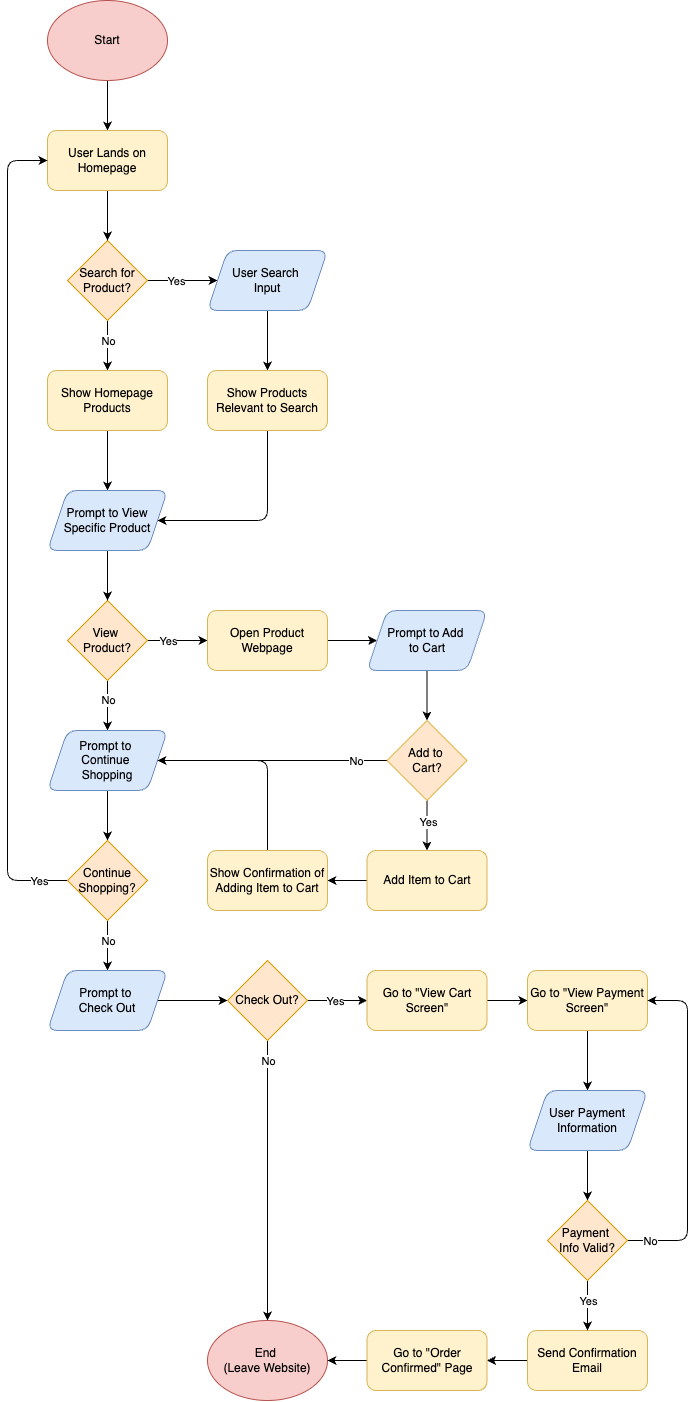

The diagram above was exported from draw.io. Its source (the exported page's mxGraphModel, read from the mxfile embedded in the PNG):
<mxGraphModel dx="1031" dy="1402" grid="1" gridSize="10" guides="1" tooltips="1" connect="1" arrows="1" fold="1" page="1" pageScale="1" pageWidth="850" pageHeight="1500" math="0" shadow="0">
  <root>
    <mxCell id="0" />
    <mxCell id="1" parent="0" />
    <mxCell id="8" style="edgeStyle=none;html=1;exitX=0.5;exitY=1;exitDx=0;exitDy=0;entryX=0.5;entryY=0;entryDx=0;entryDy=0;" edge="1" parent="1" source="2" target="7">
      <mxGeometry relative="1" as="geometry" />
    </mxCell>
    <mxCell id="2" value="Start" style="ellipse;whiteSpace=wrap;html=1;fillColor=#f8cecc;strokeColor=#b85450;" vertex="1" parent="1">
      <mxGeometry x="160" y="40" width="120" height="80" as="geometry" />
    </mxCell>
    <mxCell id="6" style="edgeStyle=none;html=1;exitX=1;exitY=0.5;exitDx=0;exitDy=0;entryX=0;entryY=0.5;entryDx=0;entryDy=0;" edge="1" parent="1" source="3" target="5">
      <mxGeometry relative="1" as="geometry" />
    </mxCell>
    <mxCell id="13" value="Yes" style="edgeLabel;html=1;align=center;verticalAlign=middle;resizable=0;points=[];" vertex="1" connectable="0" parent="6">
      <mxGeometry x="-0.019" y="-3" relative="1" as="geometry">
        <mxPoint x="-5" y="-3" as="offset" />
      </mxGeometry>
    </mxCell>
    <mxCell id="11" style="edgeStyle=none;html=1;exitX=0.5;exitY=1;exitDx=0;exitDy=0;entryX=0.5;entryY=0;entryDx=0;entryDy=0;" edge="1" parent="1" source="3" target="10">
      <mxGeometry relative="1" as="geometry" />
    </mxCell>
    <mxCell id="12" value="No" style="edgeLabel;html=1;align=center;verticalAlign=middle;resizable=0;points=[];" vertex="1" connectable="0" parent="11">
      <mxGeometry x="-0.4533" y="2" relative="1" as="geometry">
        <mxPoint x="-2" y="7" as="offset" />
      </mxGeometry>
    </mxCell>
    <mxCell id="3" value="Search for Product?" style="rhombus;whiteSpace=wrap;html=1;fillColor=#ffe6cc;strokeColor=#d79b00;" vertex="1" parent="1">
      <mxGeometry x="180" y="280" width="80" height="80" as="geometry" />
    </mxCell>
    <mxCell id="15" style="edgeStyle=none;html=1;exitX=0.5;exitY=1;exitDx=0;exitDy=0;entryX=0.5;entryY=0;entryDx=0;entryDy=0;" edge="1" parent="1" source="5" target="14">
      <mxGeometry relative="1" as="geometry" />
    </mxCell>
    <mxCell id="5" value="User Search&amp;nbsp;&lt;div&gt;Input&lt;/div&gt;" style="shape=parallelogram;perimeter=parallelogramPerimeter;whiteSpace=wrap;html=1;fixedSize=1;fillColor=#dae8fc;strokeColor=#6c8ebf;perimeterSpacing=0;rounded=1;" vertex="1" parent="1">
      <mxGeometry x="320" y="290" width="120" height="60" as="geometry" />
    </mxCell>
    <mxCell id="9" style="edgeStyle=none;html=1;exitX=0.5;exitY=1;exitDx=0;exitDy=0;entryX=0.5;entryY=0;entryDx=0;entryDy=0;" edge="1" parent="1" source="7" target="3">
      <mxGeometry relative="1" as="geometry" />
    </mxCell>
    <mxCell id="7" value="User Lands on Homepage" style="rounded=1;whiteSpace=wrap;html=1;fillColor=#fff2cc;strokeColor=#d6b656;" vertex="1" parent="1">
      <mxGeometry x="160" y="170" width="120" height="60" as="geometry" />
    </mxCell>
    <mxCell id="22" style="edgeStyle=none;html=1;exitX=0.5;exitY=1;exitDx=0;exitDy=0;entryX=0.5;entryY=0;entryDx=0;entryDy=0;" edge="1" parent="1" source="10">
      <mxGeometry relative="1" as="geometry">
        <mxPoint x="220" y="530" as="targetPoint" />
      </mxGeometry>
    </mxCell>
    <mxCell id="10" value="Show Homepage Products" style="rounded=1;whiteSpace=wrap;html=1;fillColor=#fff2cc;strokeColor=#d6b656;" vertex="1" parent="1">
      <mxGeometry x="160" y="410" width="120" height="60" as="geometry" />
    </mxCell>
    <mxCell id="21" style="edgeStyle=none;html=1;exitX=0.5;exitY=1;exitDx=0;exitDy=0;entryX=1;entryY=0.5;entryDx=0;entryDy=0;" edge="1" parent="1" source="14">
      <mxGeometry relative="1" as="geometry">
        <mxPoint x="370" y="470" as="sourcePoint" />
        <mxPoint x="270" y="560" as="targetPoint" />
        <Array as="points">
          <mxPoint x="380" y="560" />
        </Array>
      </mxGeometry>
    </mxCell>
    <mxCell id="14" value="Show Products Relevant to Search" style="rounded=1;whiteSpace=wrap;html=1;fillColor=#fff2cc;strokeColor=#d6b656;" vertex="1" parent="1">
      <mxGeometry x="320" y="410" width="120" height="60" as="geometry" />
    </mxCell>
    <mxCell id="32" style="edgeStyle=none;html=1;exitX=1;exitY=0.5;exitDx=0;exitDy=0;entryX=0;entryY=0.5;entryDx=0;entryDy=0;" edge="1" parent="1" source="23" target="30">
      <mxGeometry relative="1" as="geometry" />
    </mxCell>
    <mxCell id="59" value="Yes" style="edgeLabel;html=1;align=center;verticalAlign=middle;resizable=0;points=[];" vertex="1" connectable="0" parent="32">
      <mxGeometry x="-0.3897" y="2" relative="1" as="geometry">
        <mxPoint x="2" y="2" as="offset" />
      </mxGeometry>
    </mxCell>
    <mxCell id="33" style="edgeStyle=none;html=1;exitX=0.5;exitY=1;exitDx=0;exitDy=0;entryX=0.5;entryY=0;entryDx=0;entryDy=0;" edge="1" parent="1" source="23" target="31">
      <mxGeometry relative="1" as="geometry" />
    </mxCell>
    <mxCell id="60" value="No" style="edgeLabel;html=1;align=center;verticalAlign=middle;resizable=0;points=[];" vertex="1" connectable="0" parent="33">
      <mxGeometry x="-0.4554" relative="1" as="geometry">
        <mxPoint y="6" as="offset" />
      </mxGeometry>
    </mxCell>
    <mxCell id="23" value="View&amp;nbsp;&lt;div&gt;Product?&lt;/div&gt;" style="rhombus;whiteSpace=wrap;html=1;fillColor=#ffe6cc;strokeColor=#d79b00;" vertex="1" parent="1">
      <mxGeometry x="180" y="640" width="80" height="80" as="geometry" />
    </mxCell>
    <mxCell id="25" style="edgeStyle=none;html=1;exitX=0.5;exitY=1;exitDx=0;exitDy=0;entryX=0.5;entryY=0;entryDx=0;entryDy=0;" edge="1" parent="1" source="24" target="23">
      <mxGeometry relative="1" as="geometry" />
    </mxCell>
    <mxCell id="24" value="Prompt to View Specific Product" style="shape=parallelogram;perimeter=parallelogramPerimeter;whiteSpace=wrap;html=1;fixedSize=1;fillColor=#dae8fc;strokeColor=#6c8ebf;perimeterSpacing=0;rounded=1;" vertex="1" parent="1">
      <mxGeometry x="160" y="530" width="120" height="60" as="geometry" />
    </mxCell>
    <mxCell id="39" style="edgeStyle=none;html=1;exitX=0.5;exitY=1;exitDx=0;exitDy=0;entryX=0.5;entryY=0;entryDx=0;entryDy=0;" edge="1" parent="1" source="26" target="27">
      <mxGeometry relative="1" as="geometry" />
    </mxCell>
    <mxCell id="26" value="Prompt to Add&amp;nbsp;&lt;div&gt;to Cart&lt;/div&gt;" style="shape=parallelogram;perimeter=parallelogramPerimeter;whiteSpace=wrap;html=1;fixedSize=1;fillColor=#dae8fc;strokeColor=#6c8ebf;perimeterSpacing=0;rounded=1;" vertex="1" parent="1">
      <mxGeometry x="479.54" y="650" width="120" height="60" as="geometry" />
    </mxCell>
    <mxCell id="36" style="edgeStyle=none;html=1;exitX=0;exitY=0.5;exitDx=0;exitDy=0;entryX=1;entryY=0.5;entryDx=0;entryDy=0;" edge="1" parent="1" source="27" target="31">
      <mxGeometry relative="1" as="geometry" />
    </mxCell>
    <mxCell id="58" value="No" style="edgeLabel;html=1;align=center;verticalAlign=middle;resizable=0;points=[];" vertex="1" connectable="0" parent="36">
      <mxGeometry x="-0.543" y="-3" relative="1" as="geometry">
        <mxPoint x="22" y="3" as="offset" />
      </mxGeometry>
    </mxCell>
    <mxCell id="40" style="edgeStyle=none;html=1;exitX=0.5;exitY=1;exitDx=0;exitDy=0;entryX=0.5;entryY=0;entryDx=0;entryDy=0;" edge="1" parent="1" source="27" target="35">
      <mxGeometry relative="1" as="geometry" />
    </mxCell>
    <mxCell id="57" value="Yes" style="edgeLabel;html=1;align=center;verticalAlign=middle;resizable=0;points=[];" vertex="1" connectable="0" parent="40">
      <mxGeometry x="-0.3323" y="1" relative="1" as="geometry">
        <mxPoint x="-1" y="3" as="offset" />
      </mxGeometry>
    </mxCell>
    <mxCell id="27" value="Add to&amp;nbsp;&lt;div&gt;Cart?&lt;/div&gt;" style="rhombus;whiteSpace=wrap;html=1;fillColor=#ffe6cc;strokeColor=#d79b00;" vertex="1" parent="1">
      <mxGeometry x="499.54" y="760" width="80" height="80" as="geometry" />
    </mxCell>
    <mxCell id="38" style="edgeStyle=none;html=1;exitX=1;exitY=0.5;exitDx=0;exitDy=0;entryX=0;entryY=0.5;entryDx=0;entryDy=0;" edge="1" parent="1" source="30" target="26">
      <mxGeometry relative="1" as="geometry" />
    </mxCell>
    <mxCell id="30" value="Open Product Webpage" style="rounded=1;whiteSpace=wrap;html=1;fillColor=#fff2cc;strokeColor=#d6b656;" vertex="1" parent="1">
      <mxGeometry x="320" y="650" width="120" height="60" as="geometry" />
    </mxCell>
    <mxCell id="50" style="edgeStyle=none;html=1;exitX=0.5;exitY=1;exitDx=0;exitDy=0;entryX=0.5;entryY=0;entryDx=0;entryDy=0;" edge="1" parent="1" source="31" target="47">
      <mxGeometry relative="1" as="geometry" />
    </mxCell>
    <mxCell id="31" value="Prompt to&amp;nbsp;&lt;div&gt;Continue&amp;nbsp;&lt;/div&gt;&lt;div&gt;Shopping&lt;/div&gt;" style="shape=parallelogram;perimeter=parallelogramPerimeter;whiteSpace=wrap;html=1;fixedSize=1;fillColor=#dae8fc;strokeColor=#6c8ebf;perimeterSpacing=0;rounded=1;" vertex="1" parent="1">
      <mxGeometry x="160" y="770" width="120" height="60" as="geometry" />
    </mxCell>
    <mxCell id="68" style="edgeStyle=none;html=1;exitX=0;exitY=0.5;exitDx=0;exitDy=0;entryX=1;entryY=0.5;entryDx=0;entryDy=0;" edge="1" parent="1" source="35" target="67">
      <mxGeometry relative="1" as="geometry" />
    </mxCell>
    <mxCell id="35" value="Add Item to Cart" style="rounded=1;whiteSpace=wrap;html=1;fillColor=#fff2cc;strokeColor=#d6b656;" vertex="1" parent="1">
      <mxGeometry x="479.54" y="890" width="120" height="60" as="geometry" />
    </mxCell>
    <mxCell id="45" style="edgeStyle=none;html=1;exitX=0;exitY=0.5;exitDx=0;exitDy=0;entryX=0;entryY=0.5;entryDx=0;entryDy=0;" edge="1" parent="1" source="47" target="7">
      <mxGeometry relative="1" as="geometry">
        <mxPoint x="170" y="800" as="sourcePoint" />
        <mxPoint x="160" y="200" as="targetPoint" />
        <Array as="points">
          <mxPoint x="120" y="920" />
          <mxPoint x="120" y="200" />
        </Array>
      </mxGeometry>
    </mxCell>
    <mxCell id="48" value="Yes" style="edgeLabel;html=1;align=center;verticalAlign=middle;resizable=0;points=[];" vertex="1" connectable="0" parent="45">
      <mxGeometry x="-0.9317" y="-5" relative="1" as="geometry">
        <mxPoint y="5" as="offset" />
      </mxGeometry>
    </mxCell>
    <mxCell id="54" style="edgeStyle=none;html=1;exitX=0.5;exitY=1;exitDx=0;exitDy=0;entryX=0.5;entryY=0;entryDx=0;entryDy=0;" edge="1" parent="1" source="47" target="52">
      <mxGeometry relative="1" as="geometry" />
    </mxCell>
    <mxCell id="56" value="No" style="edgeLabel;html=1;align=center;verticalAlign=middle;resizable=0;points=[];" vertex="1" connectable="0" parent="54">
      <mxGeometry x="-0.5785" y="-5" relative="1" as="geometry">
        <mxPoint x="5" y="9" as="offset" />
      </mxGeometry>
    </mxCell>
    <mxCell id="47" value="Continue Shopping?" style="rhombus;whiteSpace=wrap;html=1;fillColor=#ffe6cc;strokeColor=#d79b00;" vertex="1" parent="1">
      <mxGeometry x="180" y="880" width="80" height="80" as="geometry" />
    </mxCell>
    <mxCell id="55" style="edgeStyle=none;html=1;exitX=1;exitY=0.5;exitDx=0;exitDy=0;entryX=0;entryY=0.5;entryDx=0;entryDy=0;" edge="1" parent="1" source="52" target="53">
      <mxGeometry relative="1" as="geometry" />
    </mxCell>
    <mxCell id="52" value="Prompt to&amp;nbsp;&lt;div&gt;Check Out&lt;/div&gt;" style="shape=parallelogram;perimeter=parallelogramPerimeter;whiteSpace=wrap;html=1;fixedSize=1;fillColor=#dae8fc;strokeColor=#6c8ebf;perimeterSpacing=0;rounded=1;" vertex="1" parent="1">
      <mxGeometry x="160" y="1010" width="120" height="60" as="geometry" />
    </mxCell>
    <mxCell id="64" style="edgeStyle=none;html=1;exitX=0.5;exitY=1;exitDx=0;exitDy=0;entryX=0.5;entryY=0;entryDx=0;entryDy=0;" edge="1" parent="1" source="53" target="61">
      <mxGeometry relative="1" as="geometry" />
    </mxCell>
    <mxCell id="65" value="No" style="edgeLabel;html=1;align=center;verticalAlign=middle;resizable=0;points=[];" vertex="1" connectable="0" parent="64">
      <mxGeometry x="0.0654" relative="1" as="geometry">
        <mxPoint y="-129" as="offset" />
      </mxGeometry>
    </mxCell>
    <mxCell id="74" style="edgeStyle=none;html=1;exitX=1;exitY=0.5;exitDx=0;exitDy=0;entryX=0;entryY=0.5;entryDx=0;entryDy=0;" edge="1" parent="1" source="53" target="66">
      <mxGeometry relative="1" as="geometry" />
    </mxCell>
    <mxCell id="75" value="Yes" style="edgeLabel;html=1;align=center;verticalAlign=middle;resizable=0;points=[];" vertex="1" connectable="0" parent="74">
      <mxGeometry x="-0.075" y="-1" relative="1" as="geometry">
        <mxPoint y="-1" as="offset" />
      </mxGeometry>
    </mxCell>
    <mxCell id="53" value="Check Out?" style="rhombus;whiteSpace=wrap;html=1;fillColor=#ffe6cc;strokeColor=#d79b00;" vertex="1" parent="1">
      <mxGeometry x="340" y="1000" width="80" height="80" as="geometry" />
    </mxCell>
    <mxCell id="61" value="End&amp;nbsp;&lt;div&gt;(Leave Website)&lt;/div&gt;" style="ellipse;whiteSpace=wrap;html=1;fillColor=#f8cecc;strokeColor=#b85450;" vertex="1" parent="1">
      <mxGeometry x="320" y="1360" width="120" height="80" as="geometry" />
    </mxCell>
    <mxCell id="77" style="edgeStyle=none;html=1;exitX=1;exitY=0.5;exitDx=0;exitDy=0;entryX=0;entryY=0.5;entryDx=0;entryDy=0;" edge="1" parent="1" source="66" target="76">
      <mxGeometry relative="1" as="geometry" />
    </mxCell>
    <mxCell id="66" value="Go to &quot;View Cart Screen&quot;" style="rounded=1;whiteSpace=wrap;html=1;fillColor=#fff2cc;strokeColor=#d6b656;" vertex="1" parent="1">
      <mxGeometry x="479.54" y="1010" width="120" height="60" as="geometry" />
    </mxCell>
    <mxCell id="73" style="edgeStyle=none;html=1;exitX=0.5;exitY=0;exitDx=0;exitDy=0;entryX=1;entryY=0.5;entryDx=0;entryDy=0;" edge="1" parent="1" source="67" target="31">
      <mxGeometry relative="1" as="geometry">
        <Array as="points">
          <mxPoint x="380" y="800" />
        </Array>
      </mxGeometry>
    </mxCell>
    <mxCell id="67" value="Show Confirmation of Adding Item to Cart" style="rounded=1;whiteSpace=wrap;html=1;fillColor=#fff2cc;strokeColor=#d6b656;" vertex="1" parent="1">
      <mxGeometry x="320" y="890" width="120" height="60" as="geometry" />
    </mxCell>
    <mxCell id="79" style="edgeStyle=none;html=1;exitX=0.5;exitY=1;exitDx=0;exitDy=0;entryX=0.5;entryY=0;entryDx=0;entryDy=0;" edge="1" parent="1" source="76" target="78">
      <mxGeometry relative="1" as="geometry" />
    </mxCell>
    <mxCell id="76" value="Go to &quot;View Payment Screen&quot;" style="rounded=1;whiteSpace=wrap;html=1;fillColor=#fff2cc;strokeColor=#d6b656;" vertex="1" parent="1">
      <mxGeometry x="640" y="1010" width="120" height="60" as="geometry" />
    </mxCell>
    <mxCell id="84" style="edgeStyle=none;html=1;exitX=0.5;exitY=1;exitDx=0;exitDy=0;entryX=0.5;entryY=0;entryDx=0;entryDy=0;" edge="1" parent="1" source="78" target="82">
      <mxGeometry relative="1" as="geometry" />
    </mxCell>
    <mxCell id="78" value="User Payment Information" style="shape=parallelogram;perimeter=parallelogramPerimeter;whiteSpace=wrap;html=1;fixedSize=1;fillColor=#dae8fc;strokeColor=#6c8ebf;perimeterSpacing=0;rounded=1;" vertex="1" parent="1">
      <mxGeometry x="640" y="1130" width="120" height="60" as="geometry" />
    </mxCell>
    <mxCell id="90" style="edgeStyle=none;html=1;exitX=0;exitY=0.5;exitDx=0;exitDy=0;entryX=1;entryY=0.5;entryDx=0;entryDy=0;" edge="1" parent="1" source="80" target="81">
      <mxGeometry relative="1" as="geometry" />
    </mxCell>
    <mxCell id="80" value="Send Confirmation Email" style="rounded=1;whiteSpace=wrap;html=1;fillColor=#fff2cc;strokeColor=#d6b656;" vertex="1" parent="1">
      <mxGeometry x="640" y="1370" width="120" height="60" as="geometry" />
    </mxCell>
    <mxCell id="93" style="edgeStyle=none;html=1;exitX=0;exitY=0.5;exitDx=0;exitDy=0;entryX=1;entryY=0.5;entryDx=0;entryDy=0;" edge="1" parent="1" source="81" target="61">
      <mxGeometry relative="1" as="geometry" />
    </mxCell>
    <mxCell id="81" value="Go to &quot;Order Confirmed&quot; Page" style="rounded=1;whiteSpace=wrap;html=1;fillColor=#fff2cc;strokeColor=#d6b656;" vertex="1" parent="1">
      <mxGeometry x="479.53999999999996" y="1370" width="120" height="60" as="geometry" />
    </mxCell>
    <mxCell id="83" style="edgeStyle=none;html=1;exitX=0.5;exitY=1;exitDx=0;exitDy=0;entryX=0.5;entryY=0;entryDx=0;entryDy=0;" edge="1" parent="1" source="82" target="80">
      <mxGeometry relative="1" as="geometry" />
    </mxCell>
    <mxCell id="87" value="Yes" style="edgeLabel;html=1;align=center;verticalAlign=middle;resizable=0;points=[];" vertex="1" connectable="0" parent="83">
      <mxGeometry x="-0.2092" y="1" relative="1" as="geometry">
        <mxPoint x="-1" as="offset" />
      </mxGeometry>
    </mxCell>
    <mxCell id="85" style="edgeStyle=none;html=1;exitX=1;exitY=0.5;exitDx=0;exitDy=0;entryX=1;entryY=0.5;entryDx=0;entryDy=0;" edge="1" parent="1" source="82" target="76">
      <mxGeometry relative="1" as="geometry">
        <Array as="points">
          <mxPoint x="800" y="1280" />
          <mxPoint x="800" y="1040" />
        </Array>
      </mxGeometry>
    </mxCell>
    <mxCell id="86" value="No" style="edgeLabel;html=1;align=center;verticalAlign=middle;resizable=0;points=[];" vertex="1" connectable="0" parent="85">
      <mxGeometry x="-0.8652" y="-3" relative="1" as="geometry">
        <mxPoint y="-3" as="offset" />
      </mxGeometry>
    </mxCell>
    <mxCell id="82" value="Payment&amp;nbsp;&lt;div&gt;Info Valid?&lt;/div&gt;" style="rhombus;whiteSpace=wrap;html=1;fillColor=#ffe6cc;strokeColor=#d79b00;" vertex="1" parent="1">
      <mxGeometry x="660" y="1240" width="80" height="80" as="geometry" />
    </mxCell>
  </root>
</mxGraphModel>